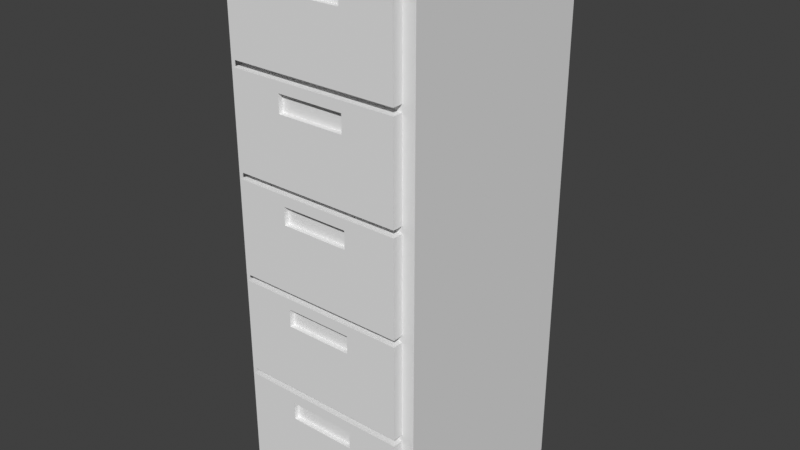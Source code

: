 # Source: tirroir_dossier_2_.blend  (saved by Blender 4.2.66; exported with 4.5.12 LTS)
import bpy
from mathutils import Matrix  # noqa: F401  (used for matrix-valued properties, if any)

bpy.ops.wm.read_factory_settings(use_empty=True)
scene = bpy.context.scene
scene.name = 'Scene'

# ---- world
world_world = bpy.data.worlds.new('World'); scene.world = world_world
world_world.use_nodes = True; world_world.node_tree.nodes.clear()
_N = world_world.node_tree.nodes; _L = world_world.node_tree.links
n0 = _N.new('ShaderNodeOutputWorld'); n0.name = 'World Output'; n0.location = (300, 300)
n1 = _N.new('ShaderNodeBackground'); n1.name = 'Background'; n1.location = (10, 300)
n1.inputs[0].default_value = (0.05088, 0.05088, 0.05088, 1.0)
_L.new(n1.outputs[0], n0.inputs[0])
n0.is_active_output = True
world_world.color = (0.05088, 0.05088, 0.05088)
world_world.use_sun_shadow = False
world_world.sun_shadow_jitter_overblur = 0.0

# ---- meshes
me_cube_002 = bpy.data.meshes.new('Cube.002')
me_cube_002.from_pydata([(-0.3212, -0.3443, 0.0003615), (-0.3212, -0.3443, 1.78), (-0.3212, 0.3443, 0.0003615), (-0.3212, 0.3443, 1.78), (0.3212, -0.3443, 0.0003615), (0.3212, -0.3443, 1.78), (0.3212, 0.3443, 0.0003615), (0.3212, 0.3443, 1.78), (-0.1108, -0.3779, 0.3389), (-0.1108, -0.3779, 0.3964), (-0.28, -0.3002, 0.1244), (-0.28, -0.3002, 0.4308), (0.1108, -0.3779, 0.3389), (0.1108, -0.3779, 0.3964), (0.28, -0.3002, 0.1244), (0.28, -0.3002, 0.4308), (-0.28, -0.3779, 0.1244), (-0.28, -0.3779, 0.4308), (0.28, -0.3779, 0.4308), (0.28, -0.3779, 0.1244), (-0.1108, -0.3617, 0.3389), (-0.1108, -0.3617, 0.3964), (0.1108, -0.3617, 0.3964), (0.1108, -0.3617, 0.3389), (-0.1108, -0.3779, 0.6667), (-0.1108, -0.3779, 0.7242), (-0.28, -0.3002, 0.4522), (-0.28, -0.3002, 0.7586), (0.1108, -0.3779, 0.6667), (0.1108, -0.3779, 0.7242), (0.28, -0.3002, 0.4522), (0.28, -0.3002, 0.7586), (-0.28, -0.3779, 0.4522), (-0.28, -0.3779, 0.7586), (0.28, -0.3779, 0.7586), (0.28, -0.3779, 0.4522), (-0.1108, -0.3617, 0.6667), (-0.1108, -0.3617, 0.7242), (0.1108, -0.3617, 0.7242), (0.1108, -0.3617, 0.6667), (-0.1108, -0.3779, 0.9945), (-0.1108, -0.3779, 1.052), (-0.28, -0.3002, 0.78), (-0.28, -0.3002, 1.086), (0.1108, -0.3779, 0.9945), (0.1108, -0.3779, 1.052), (0.28, -0.3002, 0.78), (0.28, -0.3002, 1.086), (-0.28, -0.3779, 0.78), (-0.28, -0.3779, 1.086), (0.28, -0.3779, 1.086), (0.28, -0.3779, 0.78), (-0.1108, -0.3617, 0.9945), (-0.1108, -0.3617, 1.052), (0.1108, -0.3617, 1.052), (0.1108, -0.3617, 0.9945), (-0.1108, -0.3779, 1.322), (-0.1108, -0.3779, 1.38), (-0.28, -0.3002, 1.108), (-0.28, -0.3002, 1.414), (0.1108, -0.3779, 1.322), (0.1108, -0.3779, 1.38), (0.28, -0.3002, 1.108), (0.28, -0.3002, 1.414), (-0.28, -0.3779, 1.108), (-0.28, -0.3779, 1.414), (0.28, -0.3779, 1.414), (0.28, -0.3779, 1.108), (-0.1108, -0.3617, 1.322), (-0.1108, -0.3617, 1.38), (0.1108, -0.3617, 1.38), (0.1108, -0.3617, 1.322), (-0.1108, -0.3779, 1.65), (-0.1108, -0.3779, 1.708), (-0.28, -0.3002, 1.436), (-0.28, -0.3002, 1.742), (0.1108, -0.3779, 1.65), (0.1108, -0.3779, 1.708), (0.28, -0.3002, 1.436), (0.28, -0.3002, 1.742), (-0.28, -0.3779, 1.436), (-0.28, -0.3779, 1.742), (0.28, -0.3779, 1.742), (0.28, -0.3779, 1.436), (-0.1108, -0.3617, 1.65), (-0.1108, -0.3617, 1.708), (0.1108, -0.3617, 1.708), (0.1108, -0.3617, 1.65)], [], [(0, 1, 3, 2), (2, 3, 7, 6), (6, 7, 5, 4), (4, 5, 1, 0), (2, 6, 4, 0), (7, 3, 1, 5), (16, 17, 11, 10), (14, 15, 18, 19), (13, 9, 21, 22), (10, 14, 19, 16), (15, 11, 17, 18), (8, 9, 17, 16), (13, 12, 19, 18), (12, 8, 16, 19), (9, 13, 18, 17), (23, 22, 21, 20), (12, 13, 22, 23), (8, 12, 23, 20), (9, 8, 20, 21), (32, 33, 27, 26), (30, 31, 34, 35), (29, 25, 37, 38), (26, 30, 35, 32), (31, 27, 33, 34), (24, 25, 33, 32), (29, 28, 35, 34), (28, 24, 32, 35), (25, 29, 34, 33), (39, 38, 37, 36), (28, 29, 38, 39), (24, 28, 39, 36), (25, 24, 36, 37), (48, 49, 43, 42), (46, 47, 50, 51), (45, 41, 53, 54), (42, 46, 51, 48), (47, 43, 49, 50), (40, 41, 49, 48), (45, 44, 51, 50), (44, 40, 48, 51), (41, 45, 50, 49), (55, 54, 53, 52), (44, 45, 54, 55), (40, 44, 55, 52), (41, 40, 52, 53), (64, 65, 59, 58), (62, 63, 66, 67), (61, 57, 69, 70), (58, 62, 67, 64), (63, 59, 65, 66), (56, 57, 65, 64), (61, 60, 67, 66), (60, 56, 64, 67), (57, 61, 66, 65), (71, 70, 69, 68), (60, 61, 70, 71), (56, 60, 71, 68), (57, 56, 68, 69), (80, 81, 75, 74), (78, 79, 82, 83), (77, 73, 85, 86), (74, 78, 83, 80), (79, 75, 81, 82), (72, 73, 81, 80), (77, 76, 83, 82), (76, 72, 80, 83), (73, 77, 82, 81), (87, 86, 85, 84), (76, 77, 86, 87), (72, 76, 87, 84), (73, 72, 84, 85)])
_uv = me_cube_002.uv_layers.new(name='UVMap')
_uv.uv.foreach_set('vector', [0.4023, 0.03018, 0.4023, 0.3661, 0.2724, 0.3661, 0.2724, 0.03018, 0.2724, 0.03018, 0.2724, 0.3661, 0.1511, 0.3661, 0.1511, 0.03018, 0.1511, 0.03018, 0.1511, 0.3661, 0.02115, 0.3661, 0.02115, 0.03018, 0.1511, 0.8321, 0.1511, 0.4961, 0.2724, 0.4961, 0.2724, 0.8321, 0.2724, 0.962, 0.1511, 0.962, 0.1511, 0.8321, 0.2724, 0.8321, 0.1511, 0.3661, 0.2724, 0.3661, 0.2724, 0.4961, 0.1511, 0.4961, 0.952, 0.6883, 0.7897, 0.6852, 0.7571, 0.6601, 0.9817, 0.6594, 0.9817, 0.9734, 0.7573, 0.9724, 0.7871, 0.9437, 0.9492, 0.9481, 0.8048, 0.8665, 0.8058, 0.7632, 0.812, 0.7675, 0.8108, 0.8617, 0.9817, 0.6594, 0.9817, 0.9734, 0.9492, 0.9481, 0.952, 0.6883, 0.7573, 0.9724, 0.7571, 0.6601, 0.7897, 0.6852, 0.7871, 0.9437, 0.8431, 0.7639, 0.8058, 0.7632, 0.7897, 0.6852, 0.952, 0.6883, 0.8048, 0.8665, 0.8421, 0.8675, 0.9492, 0.9481, 0.7871, 0.9437, 0.8421, 0.8675, 0.8431, 0.7639, 0.952, 0.6883, 0.9492, 0.9481, 0.8058, 0.7632, 0.8048, 0.8665, 0.7871, 0.9437, 0.7897, 0.6852, 0.8359, 0.8631, 0.8108, 0.8617, 0.812, 0.7675, 0.8371, 0.7688, 0.8421, 0.8675, 0.8048, 0.8665, 0.8108, 0.8617, 0.8359, 0.8631, 0.8431, 0.7639, 0.8421, 0.8675, 0.8359, 0.8631, 0.8371, 0.7688, 0.8058, 0.7632, 0.8431, 0.7639, 0.8371, 0.7688, 0.812, 0.7675, 0.952, 0.6883, 0.7897, 0.6852, 0.7571, 0.6601, 0.9817, 0.6594, 0.9817, 0.9734, 0.7573, 0.9724, 0.7871, 0.9437, 0.9492, 0.9481, 0.8048, 0.8665, 0.8058, 0.7632, 0.812, 0.7675, 0.8108, 0.8617, 0.9817, 0.6594, 0.9817, 0.9734, 0.9492, 0.9481, 0.952, 0.6883, 0.7573, 0.9724, 0.7571, 0.6601, 0.7897, 0.6852, 0.7871, 0.9437, 0.8431, 0.7639, 0.8058, 0.7632, 0.7897, 0.6852, 0.952, 0.6883, 0.8048, 0.8665, 0.8421, 0.8675, 0.9492, 0.9481, 0.7871, 0.9437, 0.8421, 0.8675, 0.8431, 0.7639, 0.952, 0.6883, 0.9492, 0.9481, 0.8058, 0.7632, 0.8048, 0.8665, 0.7871, 0.9437, 0.7897, 0.6852, 0.8359, 0.8631, 0.8108, 0.8617, 0.812, 0.7675, 0.8371, 0.7688, 0.8421, 0.8675, 0.8048, 0.8665, 0.8108, 0.8617, 0.8359, 0.8631, 0.8431, 0.7639, 0.8421, 0.8675, 0.8359, 0.8631, 0.8371, 0.7688, 0.8058, 0.7632, 0.8431, 0.7639, 0.8371, 0.7688, 0.812, 0.7675, 0.952, 0.6883, 0.7897, 0.6852, 0.7571, 0.6601, 0.9817, 0.6594, 0.9817, 0.9734, 0.7573, 0.9724, 0.7871, 0.9437, 0.9492, 0.9481, 0.8048, 0.8665, 0.8058, 0.7632, 0.812, 0.7675, 0.8108, 0.8617, 0.9817, 0.6594, 0.9817, 0.9734, 0.9492, 0.9481, 0.952, 0.6883, 0.7573, 0.9724, 0.7571, 0.6601, 0.7897, 0.6852, 0.7871, 0.9437, 0.8431, 0.7639, 0.8058, 0.7632, 0.7897, 0.6852, 0.952, 0.6883, 0.8048, 0.8665, 0.8421, 0.8675, 0.9492, 0.9481, 0.7871, 0.9437, 0.8421, 0.8675, 0.8431, 0.7639, 0.952, 0.6883, 0.9492, 0.9481, 0.8058, 0.7632, 0.8048, 0.8665, 0.7871, 0.9437, 0.7897, 0.6852, 0.8359, 0.8631, 0.8108, 0.8617, 0.812, 0.7675, 0.8371, 0.7688, 0.8421, 0.8675, 0.8048, 0.8665, 0.8108, 0.8617, 0.8359, 0.8631, 0.8431, 0.7639, 0.8421, 0.8675, 0.8359, 0.8631, 0.8371, 0.7688, 0.8058, 0.7632, 0.8431, 0.7639, 0.8371, 0.7688, 0.812, 0.7675, 0.952, 0.6883, 0.7897, 0.6852, 0.7571, 0.6601, 0.9817, 0.6594, 0.9817, 0.9734, 0.7573, 0.9724, 0.7871, 0.9437, 0.9492, 0.9481, 0.8048, 0.8665, 0.8058, 0.7632, 0.812, 0.7675, 0.8108, 0.8617, 0.9817, 0.6594, 0.9817, 0.9734, 0.9492, 0.9481, 0.952, 0.6883, 0.7573, 0.9724, 0.7571, 0.6601, 0.7897, 0.6852, 0.7871, 0.9437, 0.8431, 0.7639, 0.8058, 0.7632, 0.7897, 0.6852, 0.952, 0.6883, 0.8048, 0.8665, 0.8421, 0.8675, 0.9492, 0.9481, 0.7871, 0.9437, 0.8421, 0.8675, 0.8431, 0.7639, 0.952, 0.6883, 0.9492, 0.9481, 0.8058, 0.7632, 0.8048, 0.8665, 0.7871, 0.9437, 0.7897, 0.6852, 0.8359, 0.8631, 0.8108, 0.8617, 0.812, 0.7675, 0.8371, 0.7688, 0.8421, 0.8675, 0.8048, 0.8665, 0.8108, 0.8617, 0.8359, 0.8631, 0.8431, 0.7639, 0.8421, 0.8675, 0.8359, 0.8631, 0.8371, 0.7688, 0.8058, 0.7632, 0.8431, 0.7639, 0.8371, 0.7688, 0.812, 0.7675, 0.952, 0.6883, 0.7897, 0.6852, 0.7571, 0.6601, 0.9817, 0.6594, 0.9817, 0.9734, 0.7573, 0.9724, 0.7871, 0.9437, 0.9492, 0.9481, 0.8048, 0.8665, 0.8058, 0.7632, 0.812, 0.7675, 0.8108, 0.8617, 0.9817, 0.6594, 0.9817, 0.9734, 0.9492, 0.9481, 0.952, 0.6883, 0.7573, 0.9724, 0.7571, 0.6601, 0.7897, 0.6852, 0.7871, 0.9437, 0.8431, 0.7639, 0.8058, 0.7632, 0.7897, 0.6852, 0.952, 0.6883, 0.8048, 0.8665, 0.8421, 0.8675, 0.9492, 0.9481, 0.7871, 0.9437, 0.8421, 0.8675, 0.8431, 0.7639, 0.952, 0.6883, 0.9492, 0.9481, 0.8058, 0.7632, 0.8048, 0.8665, 0.7871, 0.9437, 0.7897, 0.6852, 0.8359, 0.8631, 0.8108, 0.8617, 0.812, 0.7675, 0.8371, 0.7688, 0.8421, 0.8675, 0.8048, 0.8665, 0.8108, 0.8617, 0.8359, 0.8631, 0.8431, 0.7639, 0.8421, 0.8675, 0.8359, 0.8631, 0.8371, 0.7688, 0.8058, 0.7632, 0.8431, 0.7639, 0.8371, 0.7688, 0.812, 0.7675])
me_cube_002.update()

# ---- objects
ob_cube_001 = bpy.data.objects.new('Cube.001', me_cube_002)

# ---- transforms, parenting, visibility, modifiers, constraints
ob_cube_001.location = (0.0, 0.0, 0.0)

# ---- collection membership
scene.collection.objects.link(ob_cube_001)

# ---- scene / render settings (as saved in the file)
scene.frame_start = 1; scene.frame_end = 250; scene.frame_set(1)
scene.render.engine = 'BLENDER_EEVEE_NEXT'
scene.cycles.sampling_pattern = 'TABULATED_SOBOL'
scene.view_settings.view_transform = 'Standard'
bpy.context.view_layer.update()

# ---- added for rendering (the .blend has no active camera and no usable light): camera, sun
cam_auto = bpy.data.cameras.new('AutoCamera')
cam_auto.lens = 50.0
cam_auto.sensor_width = 36.0
cam_auto.clip_end = 1000.0
ob_auto_camera = bpy.data.objects.new('AutoCamera', cam_auto)
scene.collection.objects.link(ob_auto_camera)
ob_auto_camera.location = (1.87404, -2.26565, 2.38959)
ob_auto_camera.rotation_euler = (1.09748, -7.21219e-08, 0.694738)
scene.camera = ob_auto_camera
light_auto_sun = bpy.data.lights.new('AutoSun', 'SUN')
light_auto_sun.energy = 3.0
light_auto_sun.angle = 0.0523599
ob_auto_sun = bpy.data.objects.new('AutoSun', light_auto_sun)
scene.collection.objects.link(ob_auto_sun)
ob_auto_sun.rotation_euler = (0.872665, 0.174533, 0.523599)
bpy.context.view_layer.update()
